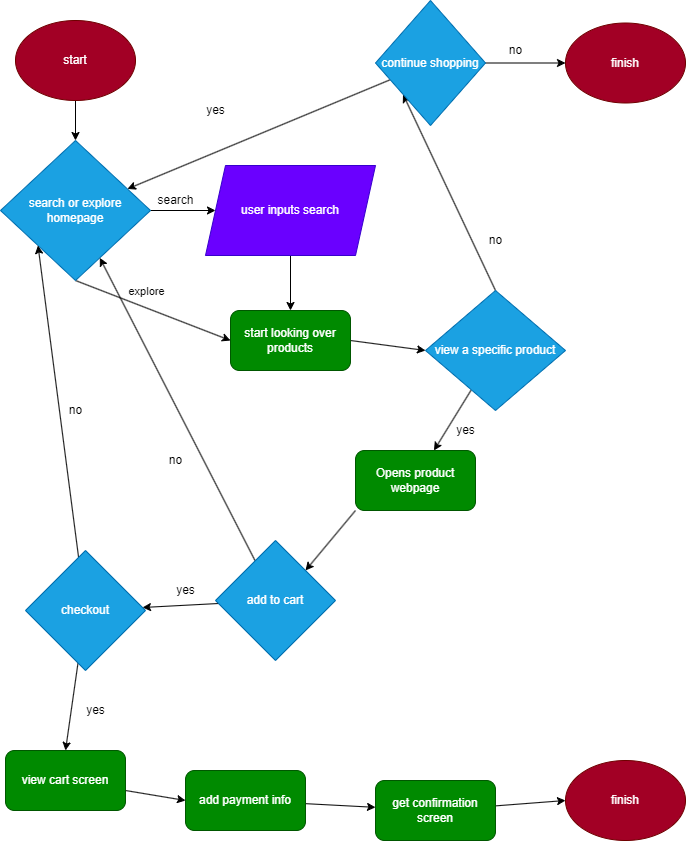

The diagram above was exported from draw.io. Its source (the exported page's mxGraphModel, read from the mxfile embedded in the PNG):
<mxGraphModel dx="1429" dy="907" grid="1" gridSize="10" guides="1" tooltips="1" connect="1" arrows="1" fold="1" page="1" pageScale="1" pageWidth="850" pageHeight="1100" background="none" math="0" shadow="0">
  <root>
    <mxCell id="0" />
    <mxCell id="1" parent="0" />
    <mxCell id="5" value="" style="edgeStyle=none;html=1;" edge="1" parent="1" source="2" target="3">
      <mxGeometry relative="1" as="geometry" />
    </mxCell>
    <mxCell id="2" value="start" style="ellipse;whiteSpace=wrap;html=1;fillColor=#a20025;fontColor=#ffffff;strokeColor=#6F0000;" vertex="1" parent="1">
      <mxGeometry x="60" y="60" width="120" height="80" as="geometry" />
    </mxCell>
    <mxCell id="7" style="edgeStyle=none;html=1;" edge="1" parent="1" source="3" target="6">
      <mxGeometry relative="1" as="geometry" />
    </mxCell>
    <mxCell id="9" style="edgeStyle=none;html=1;exitX=0.5;exitY=1;exitDx=0;exitDy=0;entryX=0;entryY=0.5;entryDx=0;entryDy=0;" edge="1" parent="1" source="3" target="10">
      <mxGeometry relative="1" as="geometry">
        <mxPoint x="220" y="380" as="targetPoint" />
      </mxGeometry>
    </mxCell>
    <mxCell id="13" value="explore" style="edgeLabel;html=1;align=center;verticalAlign=middle;resizable=0;points=[];" vertex="1" connectable="0" parent="9">
      <mxGeometry x="-0.461" y="3" relative="1" as="geometry">
        <mxPoint x="27" y="-3" as="offset" />
      </mxGeometry>
    </mxCell>
    <mxCell id="3" value="search or explore homepage" style="rhombus;whiteSpace=wrap;html=1;fillColor=#1ba1e2;strokeColor=#006EAF;fontColor=#ffffff;" vertex="1" parent="1">
      <mxGeometry x="45" y="180" width="150" height="140" as="geometry" />
    </mxCell>
    <mxCell id="11" value="" style="edgeStyle=none;html=1;" edge="1" parent="1" source="6" target="10">
      <mxGeometry relative="1" as="geometry" />
    </mxCell>
    <mxCell id="6" value="user inputs search" style="shape=parallelogram;perimeter=parallelogramPerimeter;whiteSpace=wrap;html=1;fixedSize=1;fillColor=#6a00ff;fontColor=#ffffff;strokeColor=#3700CC;" vertex="1" parent="1">
      <mxGeometry x="250" y="205" width="170" height="90" as="geometry" />
    </mxCell>
    <mxCell id="16" style="edgeStyle=none;html=1;exitX=1;exitY=0.5;exitDx=0;exitDy=0;entryX=0;entryY=0.5;entryDx=0;entryDy=0;" edge="1" parent="1" source="10" target="15">
      <mxGeometry relative="1" as="geometry" />
    </mxCell>
    <mxCell id="10" value="start looking over products" style="rounded=1;whiteSpace=wrap;html=1;fillColor=#008a00;fontColor=#ffffff;strokeColor=#005700;" vertex="1" parent="1">
      <mxGeometry x="275" y="350" width="120" height="60" as="geometry" />
    </mxCell>
    <mxCell id="12" value="search" style="text;html=1;align=center;verticalAlign=middle;resizable=0;points=[];autosize=1;strokeColor=none;fillColor=none;" vertex="1" parent="1">
      <mxGeometry x="190" y="225" width="60" height="30" as="geometry" />
    </mxCell>
    <mxCell id="18" style="edgeStyle=none;html=1;" edge="1" parent="1" source="15" target="17">
      <mxGeometry relative="1" as="geometry">
        <mxPoint x="590" y="270" as="targetPoint" />
      </mxGeometry>
    </mxCell>
    <mxCell id="32" style="edgeStyle=none;html=1;exitX=0.5;exitY=0;exitDx=0;exitDy=0;entryX=0;entryY=1;entryDx=0;entryDy=0;" edge="1" parent="1" source="15" target="34">
      <mxGeometry relative="1" as="geometry">
        <mxPoint x="590" y="260" as="targetPoint" />
      </mxGeometry>
    </mxCell>
    <mxCell id="15" value="view a specific product" style="rhombus;whiteSpace=wrap;html=1;fillColor=#1ba1e2;fontColor=#ffffff;strokeColor=#006EAF;" vertex="1" parent="1">
      <mxGeometry x="470" y="330" width="140" height="120" as="geometry" />
    </mxCell>
    <mxCell id="20" style="edgeStyle=none;html=1;exitX=0;exitY=1;exitDx=0;exitDy=0;entryX=1;entryY=0;entryDx=0;entryDy=0;" edge="1" parent="1" source="17" target="19">
      <mxGeometry relative="1" as="geometry" />
    </mxCell>
    <mxCell id="17" value="Opens product webpage" style="rounded=1;whiteSpace=wrap;html=1;fillColor=#008a00;fontColor=#ffffff;strokeColor=#005700;" vertex="1" parent="1">
      <mxGeometry x="400" y="490" width="120" height="60" as="geometry" />
    </mxCell>
    <mxCell id="22" value="" style="edgeStyle=none;html=1;" edge="1" parent="1" source="19" target="21">
      <mxGeometry relative="1" as="geometry" />
    </mxCell>
    <mxCell id="30" style="edgeStyle=none;html=1;" edge="1" parent="1" source="19" target="3">
      <mxGeometry relative="1" as="geometry" />
    </mxCell>
    <mxCell id="19" value="add to cart" style="rhombus;whiteSpace=wrap;html=1;fillColor=#1ba1e2;fontColor=#ffffff;strokeColor=#006EAF;" vertex="1" parent="1">
      <mxGeometry x="260" y="580" width="120" height="120" as="geometry" />
    </mxCell>
    <mxCell id="28" style="edgeStyle=none;html=1;entryX=0;entryY=1;entryDx=0;entryDy=0;" edge="1" parent="1" source="21" target="3">
      <mxGeometry relative="1" as="geometry" />
    </mxCell>
    <mxCell id="46" style="edgeStyle=none;html=1;entryX=0.5;entryY=0;entryDx=0;entryDy=0;" edge="1" parent="1" source="21" target="42">
      <mxGeometry relative="1" as="geometry" />
    </mxCell>
    <mxCell id="21" value="checkout" style="rhombus;whiteSpace=wrap;html=1;fillColor=#1ba1e2;fontColor=#ffffff;strokeColor=#006EAF;" vertex="1" parent="1">
      <mxGeometry x="70" y="590" width="120" height="120" as="geometry" />
    </mxCell>
    <mxCell id="23" value="finish" style="ellipse;whiteSpace=wrap;html=1;fillColor=#a20025;fontColor=#ffffff;strokeColor=#6F0000;" vertex="1" parent="1">
      <mxGeometry x="610" y="800" width="120" height="80" as="geometry" />
    </mxCell>
    <mxCell id="25" value="yes" style="text;html=1;align=center;verticalAlign=middle;resizable=0;points=[];autosize=1;strokeColor=none;fillColor=none;" vertex="1" parent="1">
      <mxGeometry x="490" y="455" width="40" height="30" as="geometry" />
    </mxCell>
    <mxCell id="26" value="yes" style="text;html=1;align=center;verticalAlign=middle;resizable=0;points=[];autosize=1;strokeColor=none;fillColor=none;" vertex="1" parent="1">
      <mxGeometry x="210" y="615" width="40" height="30" as="geometry" />
    </mxCell>
    <mxCell id="27" value="yes" style="text;html=1;align=center;verticalAlign=middle;resizable=0;points=[];autosize=1;strokeColor=none;fillColor=none;" vertex="1" parent="1">
      <mxGeometry x="120" y="735" width="40" height="30" as="geometry" />
    </mxCell>
    <mxCell id="29" value="no" style="text;html=1;align=center;verticalAlign=middle;resizable=0;points=[];autosize=1;strokeColor=none;fillColor=none;" vertex="1" parent="1">
      <mxGeometry x="100" y="435" width="40" height="30" as="geometry" />
    </mxCell>
    <mxCell id="31" value="no" style="text;html=1;align=center;verticalAlign=middle;resizable=0;points=[];autosize=1;strokeColor=none;fillColor=none;" vertex="1" parent="1">
      <mxGeometry x="200" y="485" width="40" height="30" as="geometry" />
    </mxCell>
    <mxCell id="33" value="no" style="text;html=1;align=center;verticalAlign=middle;resizable=0;points=[];autosize=1;strokeColor=none;fillColor=none;" vertex="1" parent="1">
      <mxGeometry x="520" y="265" width="40" height="30" as="geometry" />
    </mxCell>
    <mxCell id="36" style="edgeStyle=none;html=1;" edge="1" parent="1" source="34" target="3">
      <mxGeometry relative="1" as="geometry">
        <mxPoint x="340" y="120" as="targetPoint" />
      </mxGeometry>
    </mxCell>
    <mxCell id="38" style="edgeStyle=none;html=1;exitX=1;exitY=0.5;exitDx=0;exitDy=0;entryX=0;entryY=0.5;entryDx=0;entryDy=0;" edge="1" parent="1" source="34" target="40">
      <mxGeometry relative="1" as="geometry">
        <mxPoint x="600" y="103" as="targetPoint" />
      </mxGeometry>
    </mxCell>
    <mxCell id="34" value="continue shopping" style="rhombus;whiteSpace=wrap;html=1;fillColor=#1ba1e2;fontColor=#ffffff;strokeColor=#006EAF;" vertex="1" parent="1">
      <mxGeometry x="420" y="40" width="110" height="125" as="geometry" />
    </mxCell>
    <mxCell id="37" value="yes" style="text;html=1;align=center;verticalAlign=middle;resizable=0;points=[];autosize=1;strokeColor=none;fillColor=none;" vertex="1" parent="1">
      <mxGeometry x="240" y="135" width="40" height="30" as="geometry" />
    </mxCell>
    <mxCell id="39" value="no" style="text;html=1;align=center;verticalAlign=middle;resizable=0;points=[];autosize=1;strokeColor=none;fillColor=none;" vertex="1" parent="1">
      <mxGeometry x="540" y="75" width="40" height="30" as="geometry" />
    </mxCell>
    <mxCell id="40" value="finish" style="ellipse;whiteSpace=wrap;html=1;fillColor=#a20025;fontColor=#ffffff;strokeColor=#6F0000;" vertex="1" parent="1">
      <mxGeometry x="610" y="62.5" width="120" height="80" as="geometry" />
    </mxCell>
    <mxCell id="47" style="edgeStyle=none;html=1;entryX=0;entryY=0.5;entryDx=0;entryDy=0;" edge="1" parent="1" source="42" target="43">
      <mxGeometry relative="1" as="geometry" />
    </mxCell>
    <mxCell id="42" value="view cart screen" style="rounded=1;whiteSpace=wrap;html=1;fillColor=#008a00;fontColor=#ffffff;strokeColor=#005700;" vertex="1" parent="1">
      <mxGeometry x="50" y="790" width="120" height="60" as="geometry" />
    </mxCell>
    <mxCell id="48" style="edgeStyle=none;html=1;" edge="1" parent="1" source="43" target="45">
      <mxGeometry relative="1" as="geometry" />
    </mxCell>
    <mxCell id="43" value="add payment info" style="rounded=1;whiteSpace=wrap;html=1;fillColor=#008a00;fontColor=#ffffff;strokeColor=#005700;" vertex="1" parent="1">
      <mxGeometry x="230" y="810" width="120" height="60" as="geometry" />
    </mxCell>
    <mxCell id="49" style="edgeStyle=none;html=1;entryX=0;entryY=0.5;entryDx=0;entryDy=0;" edge="1" parent="1" source="45" target="23">
      <mxGeometry relative="1" as="geometry" />
    </mxCell>
    <mxCell id="45" value="get confirmation screen" style="rounded=1;whiteSpace=wrap;html=1;fillColor=#008a00;fontColor=#ffffff;strokeColor=#005700;" vertex="1" parent="1">
      <mxGeometry x="420" y="820" width="120" height="60" as="geometry" />
    </mxCell>
  </root>
</mxGraphModel>